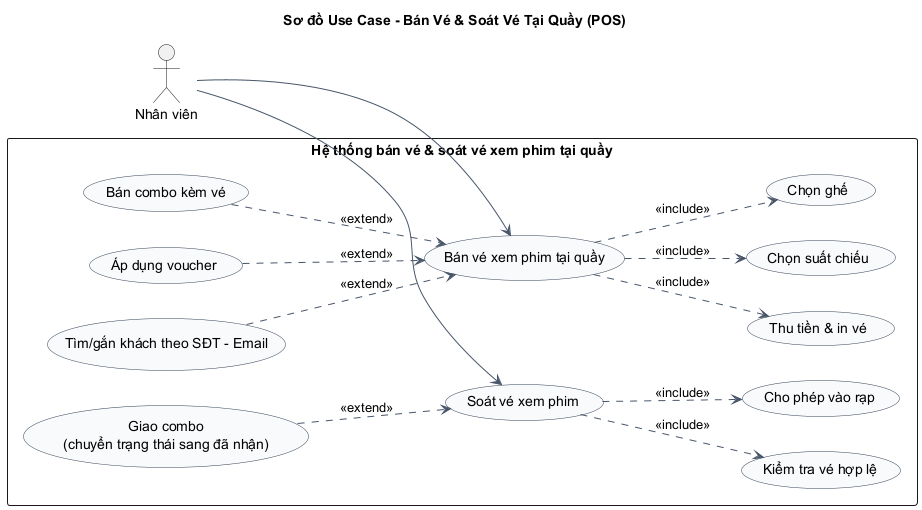

The diagram above was rendered by PlantUML. Its source (embedded in the PNG):
@startuml
title Sơ đồ Use Case - Bán Vé & Soát Vé Tại Quầy (POS)
left to right direction
skinparam shadowing false
skinparam packageStyle rectangle
skinparam usecase {
  BackgroundColor #F8FAFC
  BorderColor #334155
  ArrowColor #475569
}

actor "Nhân viên" as Staff

rectangle "Hệ thống bán vé & soát vé xem phim tại quầy" {
  usecase "Bán vé xem phim tại quầy" as UC_Sell
  usecase "Chọn suất chiếu" as UC_Showtime
  usecase "Chọn ghế" as UC_Seat
  usecase "Thu tiền & in vé" as UC_PayPrint
  usecase "Tìm/gắn khách theo SĐT - Email" as UC_FindCustomer
  usecase "Bán combo kèm vé" as UC_Combo
  usecase "Áp dụng voucher" as UC_Voucher

  usecase "Soát vé xem phim" as UC_Checkin
  usecase "Kiểm tra vé hợp lệ" as UC_Validate
  usecase "Cho phép vào rạp" as UC_AllowEntry
  usecase "Giao combo\n(chuyển trạng thái sang đã nhận)" as UC_DeliverCombo
}

Staff --> UC_Sell
Staff --> UC_Checkin

UC_Sell ..> UC_Showtime : <<include>>
UC_Sell ..> UC_Seat : <<include>>
UC_Sell ..> UC_PayPrint : <<include>>
UC_FindCustomer ..> UC_Sell : <<extend>>
UC_Combo ..> UC_Sell : <<extend>>
UC_Voucher ..> UC_Sell : <<extend>>

UC_Checkin ..> UC_Validate : <<include>>
UC_Checkin ..> UC_AllowEntry : <<include>>
UC_DeliverCombo ..> UC_Checkin : <<extend>>
@enduml